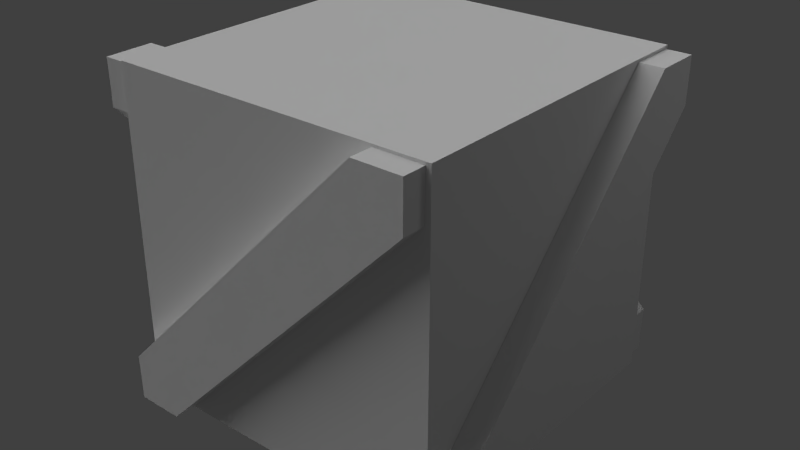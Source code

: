 # Source: crate.blend  (saved by Blender 2.58.1; exported with 4.5.12 LTS)
import bpy
from mathutils import Matrix  # noqa: F401  (used for matrix-valued properties, if any)

bpy.ops.wm.read_factory_settings(use_empty=True)
scene = bpy.context.scene
scene.name = 'Scene'

# ---- collections
col_collection_1 = bpy.data.collections.new('Collection 1'); scene.collection.children.link(col_collection_1)

# ---- materials (node trees are filled in below, after node groups)
mat_crate = bpy.data.materials.new('Crate')
mat_crate.alpha_threshold = 0.0
mat_crate.use_transparent_shadow = False
mat_crate.roughness = 0.5
mat_crate.specular_intensity = 0.0
mat_crate.line_color = (0.0, 0.0, 0.0, 1.0)

# ---- material node trees

# ---- world
world_world = bpy.data.worlds.new('World'); scene.world = world_world
world_world.color = (0.05088, 0.05088, 0.05088)
world_world.use_sun_shadow = False
world_world.sun_shadow_jitter_overblur = 0.0
world_world.cycles.sampling_method = 'MANUAL'
world_world.cycles.sample_map_resolution = 256

# ---- lights
light_hemi_002 = bpy.data.lights.new('Hemi.002', 'POINT')
light_hemi_002.transmission_factor = 0.0
light_hemi_002.energy = 24.0
light_hemi_002.shadow_buffer_clip_start = 0.5
light_hemi_002.shadow_soft_size = 1.0
light_hemi_002.shadow_maximum_resolution = 0.006
light_hemi_002.use_absolute_resolution = True
light_hemi_002.cycles.use_multiple_importance_sampling = False
light_hemi_001 = bpy.data.lights.new('Hemi.001', 'POINT')
light_hemi_001.transmission_factor = 0.0
light_hemi_001.energy = 24.0
light_hemi_001.shadow_buffer_clip_start = 0.5
light_hemi_001.shadow_soft_size = 1.0
light_hemi_001.shadow_maximum_resolution = 0.006
light_hemi_001.use_absolute_resolution = True
light_hemi_001.cycles.use_multiple_importance_sampling = False
light_hemi = bpy.data.lights.new('Hemi', 'SUN')
light_hemi.transmission_factor = 0.0
light_hemi.angle = 1.571
light_hemi.energy = 1.68
light_hemi.shadow_buffer_clip_start = 0.5
light_hemi.shadow_soft_size = 1.0
light_hemi.shadow_cascade_max_distance = 1000.0
light_hemi.cycles.use_multiple_importance_sampling = False

# ---- meshes
me_cube_001 = bpy.data.meshes.new('Cube.001')
me_cube_001.from_pydata([(1.0, 1.0, -1.0), (1.0, -1.0, -1.0), (-1.0, -1.0, -1.0), (-1.0, 1.0, -1.0), (1.0, 1.0, 1.0), (1.0, -1.0, 1.0), (-1.0, -1.0, 1.0), (-1.0, 1.0, 1.0), (1.001, 0.978, 0.7043), (1.001, 0.6907, 0.985), (1.151, 0.6907, 0.985), (1.151, 0.978, 0.7043), (1.001, -0.6728, -0.985), (1.001, -0.9601, -0.7043), (1.151, -0.9601, -0.7043), (1.151, -0.6728, -0.985), (1.001, 0.9796, 0.983), (1.151, 0.9796, 0.983), (1.001, -0.9548, -0.9795), (1.151, -0.9548, -0.9795), (-0.9659, -1.142, -0.9795), (-0.9659, -0.9923, -0.9795), (0.9685, -1.142, 0.983), (0.9685, -0.9923, 0.983), (-0.6839, -1.142, -0.985), (-0.9712, -1.142, -0.7043), (-0.9712, -0.9923, -0.7043), (-0.6839, -0.9923, -0.985), (0.9669, -1.142, 0.7043), (0.6796, -1.142, 0.985), (0.6796, -0.9923, 0.985), (0.9669, -0.9923, 0.7043), (-0.9669, 0.9923, 0.7043), (-0.6796, 0.9923, 0.985), (-0.6796, 1.142, 0.985), (-0.9669, 1.142, 0.7043), (0.6839, 0.9923, -0.985), (0.9712, 0.9923, -0.7043), (0.9712, 1.142, -0.7043), (0.6839, 1.142, -0.985), (-0.9685, 0.9923, 0.983), (-0.9685, 1.142, 0.983), (0.9659, 0.9923, -0.9795), (0.9659, 1.142, -0.9795), (-1.151, 0.9548, -0.9795), (-1.001, 0.9548, -0.9795), (-1.151, -0.9796, 0.983), (-1.001, -0.9796, 0.983), (-1.151, 0.6728, -0.985), (-1.151, 0.9601, -0.7043), (-1.001, 0.9601, -0.7043), (-1.001, 0.6728, -0.985), (-1.151, -0.978, 0.7043), (-1.151, -0.6907, 0.985), (-1.001, -0.6907, 0.985), (-1.001, -0.978, 0.7043)], [], [(0, 1, 2, 3), (4, 7, 6, 5), (0, 4, 5, 1), (1, 5, 6, 2), (2, 6, 7, 3), (4, 0, 3, 7), (11, 15, 12, 8), (14, 10, 9, 13), (9, 16, 18, 13), (16, 8, 12, 18), (11, 17, 19, 15), (17, 10, 14, 19), (8, 16, 17, 11), (16, 9, 10, 17), (15, 19, 18, 12), (19, 14, 13, 18), (20, 25, 26, 21), (24, 20, 21, 27), (23, 30, 29, 22), (31, 23, 22, 28), (22, 29, 25, 20), (28, 22, 20, 24), (23, 31, 27, 21), (30, 23, 21, 26), (25, 29, 30, 26), (28, 24, 27, 31), (35, 39, 36, 32), (38, 34, 33, 37), (33, 40, 42, 37), (40, 32, 36, 42), (35, 41, 43, 39), (41, 34, 38, 43), (32, 40, 41, 35), (40, 33, 34, 41), (39, 43, 42, 36), (43, 38, 37, 42), (44, 49, 50, 45), (48, 44, 45, 51), (47, 54, 53, 46), (55, 47, 46, 52), (46, 53, 49, 44), (52, 46, 44, 48), (47, 55, 51, 45), (54, 47, 45, 50), (49, 53, 54, 50), (52, 48, 51, 55)])
_uv = me_cube_001.uv_layers.new(name='UVTex')
_uv.uv.foreach_set('vector', [0.1991, 0.8046, 0.1991, 0.1954, 0.8009, 0.1954, 0.8009, 0.8046, 0.1991, 0.8046, 0.1991, 0.1954, 0.8009, 0.1954, 0.8009, 0.8046, 0.1991, 0.8046, 0.1991, 0.1954, 0.8009, 0.1954, 0.8009, 0.8046, 0.1991, 0.8046, 0.1991, 0.1954, 0.8009, 0.1954, 0.8009, 0.8046, 0.1991, 0.8046, 0.1991, 0.1954, 0.8009, 0.1954, 0.8009, 0.8046, 0.1991, 0.8046, 0.1991, 0.1954, 0.8009, 0.1954, 0.8009, 0.8046, 0.8409, 0.2123, 0.1795, 0.1355, 0.1366, 0.0, 0.903, 0.0913, 0.1703, 0.4043, 0.8375, 0.4102, 0.8712, 0.534, 0.09275, 0.534, 0.4219, 0.9043, 0.5092, 0.973, 0.5031, 0.02792, 0.421, 0.09423, 0.5092, 0.973, 0.5903, 0.9042, 0.5894, 0.0941, 0.5031, 0.02792, 0.5903, 0.9042, 0.5092, 0.973, 0.5031, 0.02792, 0.5894, 0.0941, 0.5092, 0.973, 0.4219, 0.9043, 0.421, 0.09423, 0.5031, 0.02792, 0.903, 0.0913, 1.0, 0.3386, 0.9039, 0.3134, 0.8409, 0.2123, 1.0, 0.3386, 0.8712, 0.534, 0.8375, 0.4102, 0.9039, 0.3134, 0.1795, 0.1355, 0.1082, 0.2726, 0.0, 0.2444, 0.1366, 0.0, 0.1082, 0.2726, 0.1703, 0.4043, 0.09275, 0.534, 0.0, 0.2444, 0.1082, 0.2726, 0.1703, 0.4043, 0.09275, 0.534, 0.0, 0.2444, 0.1795, 0.1355, 0.1082, 0.2726, 0.0, 0.2444, 0.1366, 0.0, 1.0, 0.3386, 0.8712, 0.534, 0.8375, 0.4102, 0.9039, 0.3134, 0.903, 0.0913, 1.0, 0.3386, 0.9039, 0.3134, 0.8409, 0.2123, 0.5092, 0.973, 0.4219, 0.9043, 0.421, 0.09423, 0.5031, 0.02792, 0.5903, 0.9042, 0.5092, 0.973, 0.5031, 0.02792, 0.5894, 0.0941, 0.5092, 0.973, 0.5903, 0.9042, 0.5894, 0.0941, 0.5031, 0.02792, 0.4219, 0.9043, 0.5092, 0.973, 0.5031, 0.02792, 0.421, 0.09423, 0.1703, 0.4043, 0.8375, 0.4102, 0.8712, 0.534, 0.09275, 0.534, 0.8409, 0.2123, 0.1795, 0.1355, 0.1366, 0.0, 0.903, 0.0913, 0.8409, 0.2123, 0.1795, 0.1355, 0.1366, 0.0, 0.903, 0.0913, 0.1703, 0.4043, 0.8375, 0.4102, 0.8712, 0.534, 0.09275, 0.534, 0.4219, 0.9043, 0.5092, 0.973, 0.5031, 0.02792, 0.421, 0.09423, 0.5092, 0.973, 0.5903, 0.9042, 0.5894, 0.0941, 0.5031, 0.02792, 0.5903, 0.9042, 0.5092, 0.973, 0.5031, 0.02792, 0.5894, 0.0941, 0.5092, 0.973, 0.4219, 0.9043, 0.421, 0.09423, 0.5031, 0.02792, 0.903, 0.0913, 1.0, 0.3386, 0.9039, 0.3134, 0.8409, 0.2123, 1.0, 0.3386, 0.8712, 0.534, 0.8375, 0.4102, 0.9039, 0.3134, 0.1795, 0.1355, 0.1082, 0.2726, 0.0, 0.2444, 0.1366, 0.0, 0.1082, 0.2726, 0.1703, 0.4043, 0.09275, 0.534, 0.0, 0.2444, 0.1082, 0.2726, 0.1703, 0.4043, 0.09275, 0.534, 0.0, 0.2444, 0.1795, 0.1355, 0.1082, 0.2726, 0.0, 0.2444, 0.1366, 0.0, 1.0, 0.3386, 0.8712, 0.534, 0.8375, 0.4102, 0.9039, 0.3134, 0.903, 0.0913, 1.0, 0.3386, 0.9039, 0.3134, 0.8409, 0.2123, 0.5092, 0.973, 0.4219, 0.9043, 0.421, 0.09423, 0.5031, 0.02792, 0.5903, 0.9042, 0.5092, 0.973, 0.5031, 0.02792, 0.5894, 0.0941, 0.5092, 0.973, 0.5903, 0.9042, 0.5894, 0.0941, 0.5031, 0.02792, 0.4219, 0.9043, 0.5092, 0.973, 0.5031, 0.02792, 0.421, 0.09423, 0.1703, 0.4043, 0.8375, 0.4102, 0.8712, 0.534, 0.09275, 0.534, 0.8409, 0.2123, 0.1795, 0.1355, 0.1366, 0.0, 0.903, 0.0913])
me_cube_001.materials.append(mat_crate)
me_cube_001.use_remesh_preserve_volume = False
me_cube_001.use_remesh_preserve_attributes = False
me_cube_001.use_mirror_vertex_groups = False
me_cube_001.update()

# ---- objects
ob_hemi_002 = bpy.data.objects.new('Hemi.002', light_hemi_002)
ob_hemi_001 = bpy.data.objects.new('Hemi.001', light_hemi_001)
ob_what = bpy.data.objects.new('what?', light_hemi)
ob_crate = bpy.data.objects.new('Crate', me_cube_001)

# ---- transforms, parenting, visibility, modifiers, constraints
ob_hemi_002.location = (-0.07201, 1.867, -4.59)
ob_hemi_002.rotation_euler = (6.906e-08, -0.8493, -1.527e-07)
ob_hemi_002.lineart.crease_threshold = 0.0
ob_hemi_001.location = (3.89, 1.867, 2.563)
ob_hemi_001.rotation_euler = (6.906e-08, -0.8493, -1.527e-07)
ob_hemi_001.lineart.crease_threshold = 0.0
ob_what.location = (-2.843, -2.634, 2.563)
ob_what.rotation_euler = (6.906e-08, -0.8493, -1.527e-07)
ob_what.lineart.crease_threshold = 0.0
ob_crate.location = (0.0, 0.0, 0.0)
ob_crate.lineart.crease_threshold = 0.0

# ---- collection membership
col_collection_1.objects.link(ob_hemi_002)
col_collection_1.objects.link(ob_hemi_001)
col_collection_1.objects.link(ob_what)
col_collection_1.objects.link(ob_crate)

# ---- scene / render settings (as saved in the file)
scene.frame_start = 1; scene.frame_end = 250; scene.frame_set(1)
scene.render.engine = 'BLENDER_EEVEE_NEXT'
scene.render.image_settings.color_mode = 'RGB'
scene.render.image_settings.compression = 90
scene.render.resolution_percentage = 50
scene.render.dither_intensity = 0.0
scene.render.bake_margin = 2
scene.render.bake_bias = 0.0
scene.cycles.use_denoising = False
scene.cycles.samples = 10
scene.cycles.sampling_pattern = 'TABULATED_SOBOL'
scene.cycles.light_sampling_threshold = 0.0
scene.cycles.use_adaptive_sampling = False
scene.cycles.use_light_tree = False
scene.cycles.blur_glossy = 0.0
scene.cycles.volume_bounces = 1
scene.cycles.pixel_filter_type = 'GAUSSIAN'
scene.cycles.sample_clamp_indirect = 0.0
scene.view_settings.view_transform = 'Standard'
bpy.context.view_layer.update()

# ---- added for rendering (the .blend has no active camera): camera
cam_auto = bpy.data.cameras.new('AutoCamera')
cam_auto.lens = 50.0
cam_auto.sensor_width = 36.0
cam_auto.clip_end = 1000.0
ob_auto_camera = bpy.data.objects.new('AutoCamera', cam_auto)
scene.collection.objects.link(ob_auto_camera)
ob_auto_camera.location = (3.52581, -4.23097, 2.82065)
ob_auto_camera.rotation_euler = (1.09748, -7.21219e-08, 0.694738)
scene.camera = ob_auto_camera
bpy.context.view_layer.update()
